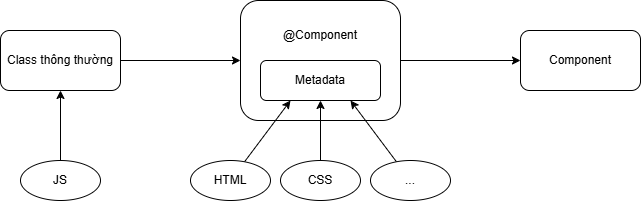

The diagram above was exported from draw.io. Its source (the exported page's mxGraphModel, read from the mxfile embedded in the PNG):
<mxGraphModel dx="786" dy="459" grid="1" gridSize="10" guides="1" tooltips="1" connect="1" arrows="1" fold="1" page="1" pageScale="1" pageWidth="827" pageHeight="1169" math="0" shadow="0">
  <root>
    <mxCell id="0" />
    <mxCell id="1" parent="0" />
    <mxCell id="2NU96MPtNuJNkaBhtD60-5" style="edgeStyle=orthogonalEdgeStyle;rounded=0;orthogonalLoop=1;jettySize=auto;html=1;entryX=0;entryY=0.5;entryDx=0;entryDy=0;" edge="1" parent="1" source="2NU96MPtNuJNkaBhtD60-1" target="2NU96MPtNuJNkaBhtD60-2">
      <mxGeometry relative="1" as="geometry" />
    </mxCell>
    <mxCell id="2NU96MPtNuJNkaBhtD60-1" value="Class thông thường" style="rounded=1;whiteSpace=wrap;html=1;" vertex="1" parent="1">
      <mxGeometry x="120" y="150" width="120" height="60" as="geometry" />
    </mxCell>
    <mxCell id="2NU96MPtNuJNkaBhtD60-9" style="edgeStyle=orthogonalEdgeStyle;rounded=0;orthogonalLoop=1;jettySize=auto;html=1;entryX=0;entryY=0.5;entryDx=0;entryDy=0;" edge="1" parent="1" source="2NU96MPtNuJNkaBhtD60-2" target="2NU96MPtNuJNkaBhtD60-4">
      <mxGeometry relative="1" as="geometry" />
    </mxCell>
    <mxCell id="2NU96MPtNuJNkaBhtD60-2" value="" style="rounded=1;whiteSpace=wrap;html=1;" vertex="1" parent="1">
      <mxGeometry x="360" y="120" width="160" height="120" as="geometry" />
    </mxCell>
    <mxCell id="2NU96MPtNuJNkaBhtD60-3" value="Metadata" style="rounded=1;whiteSpace=wrap;html=1;" vertex="1" parent="1">
      <mxGeometry x="380" y="180" width="120" height="40" as="geometry" />
    </mxCell>
    <mxCell id="2NU96MPtNuJNkaBhtD60-4" value="Component" style="rounded=1;whiteSpace=wrap;html=1;" vertex="1" parent="1">
      <mxGeometry x="640" y="150" width="120" height="60" as="geometry" />
    </mxCell>
    <mxCell id="2NU96MPtNuJNkaBhtD60-7" style="edgeStyle=orthogonalEdgeStyle;rounded=0;orthogonalLoop=1;jettySize=auto;html=1;entryX=0.5;entryY=1;entryDx=0;entryDy=0;" edge="1" parent="1" source="2NU96MPtNuJNkaBhtD60-6" target="2NU96MPtNuJNkaBhtD60-1">
      <mxGeometry relative="1" as="geometry" />
    </mxCell>
    <mxCell id="2NU96MPtNuJNkaBhtD60-6" value="JS" style="ellipse;whiteSpace=wrap;html=1;" vertex="1" parent="1">
      <mxGeometry x="140" y="280" width="80" height="40" as="geometry" />
    </mxCell>
    <mxCell id="2NU96MPtNuJNkaBhtD60-8" value="@Component" style="text;html=1;whiteSpace=wrap;strokeColor=none;fillColor=none;align=center;verticalAlign=middle;rounded=0;" vertex="1" parent="1">
      <mxGeometry x="410" y="140" width="60" height="30" as="geometry" />
    </mxCell>
    <mxCell id="2NU96MPtNuJNkaBhtD60-13" style="rounded=0;orthogonalLoop=1;jettySize=auto;html=1;entryX=0.25;entryY=1;entryDx=0;entryDy=0;" edge="1" parent="1" source="2NU96MPtNuJNkaBhtD60-10" target="2NU96MPtNuJNkaBhtD60-3">
      <mxGeometry relative="1" as="geometry" />
    </mxCell>
    <mxCell id="2NU96MPtNuJNkaBhtD60-10" value="HTML" style="ellipse;whiteSpace=wrap;html=1;" vertex="1" parent="1">
      <mxGeometry x="310" y="280" width="80" height="40" as="geometry" />
    </mxCell>
    <mxCell id="2NU96MPtNuJNkaBhtD60-14" style="rounded=0;orthogonalLoop=1;jettySize=auto;html=1;entryX=0.5;entryY=1;entryDx=0;entryDy=0;" edge="1" parent="1" source="2NU96MPtNuJNkaBhtD60-11" target="2NU96MPtNuJNkaBhtD60-3">
      <mxGeometry relative="1" as="geometry" />
    </mxCell>
    <mxCell id="2NU96MPtNuJNkaBhtD60-11" value="CSS" style="ellipse;whiteSpace=wrap;html=1;" vertex="1" parent="1">
      <mxGeometry x="400" y="280" width="80" height="40" as="geometry" />
    </mxCell>
    <mxCell id="2NU96MPtNuJNkaBhtD60-15" style="rounded=0;orthogonalLoop=1;jettySize=auto;html=1;entryX=0.75;entryY=1;entryDx=0;entryDy=0;" edge="1" parent="1" source="2NU96MPtNuJNkaBhtD60-12" target="2NU96MPtNuJNkaBhtD60-3">
      <mxGeometry relative="1" as="geometry" />
    </mxCell>
    <mxCell id="2NU96MPtNuJNkaBhtD60-12" value="..." style="ellipse;whiteSpace=wrap;html=1;" vertex="1" parent="1">
      <mxGeometry x="490" y="280" width="80" height="40" as="geometry" />
    </mxCell>
  </root>
</mxGraphModel>